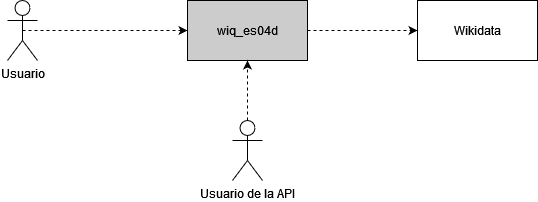

The diagram above was exported from draw.io. Its source (the exported page's mxGraphModel, read from the mxfile embedded in the PNG):
<mxGraphModel dx="1434" dy="782" grid="1" gridSize="10" guides="1" tooltips="1" connect="1" arrows="1" fold="1" page="1" pageScale="1" pageWidth="827" pageHeight="1169" math="0" shadow="0">
  <root>
    <mxCell id="0" />
    <mxCell id="1" parent="0" />
    <mxCell id="Z4VtpOPNo1Z3jxypoxi0-1" value="wiq_es04d" style="rounded=0;whiteSpace=wrap;html=1;fillColor=#CCCCCC;" parent="1" vertex="1">
      <mxGeometry x="330" y="350" width="120" height="60" as="geometry" />
    </mxCell>
    <mxCell id="Z4VtpOPNo1Z3jxypoxi0-4" style="edgeStyle=orthogonalEdgeStyle;rounded=0;orthogonalLoop=1;jettySize=auto;html=1;exitX=0.5;exitY=0.5;exitDx=0;exitDy=0;exitPerimeter=0;entryX=0;entryY=0.5;entryDx=0;entryDy=0;dashed=1;" parent="1" source="Z4VtpOPNo1Z3jxypoxi0-2" target="Z4VtpOPNo1Z3jxypoxi0-1" edge="1">
      <mxGeometry relative="1" as="geometry" />
    </mxCell>
    <mxCell id="Z4VtpOPNo1Z3jxypoxi0-2" value="Usuario" style="shape=umlActor;verticalLabelPosition=bottom;verticalAlign=top;html=1;outlineConnect=0;" parent="1" vertex="1">
      <mxGeometry x="150" y="350" width="30" height="60" as="geometry" />
    </mxCell>
    <mxCell id="Z4VtpOPNo1Z3jxypoxi0-5" value="Wikidata" style="rounded=0;whiteSpace=wrap;html=1;" parent="1" vertex="1">
      <mxGeometry x="560" y="350" width="120" height="60" as="geometry" />
    </mxCell>
    <mxCell id="Z4VtpOPNo1Z3jxypoxi0-6" value="" style="endArrow=classic;html=1;rounded=0;exitX=1;exitY=0.5;exitDx=0;exitDy=0;dashed=1;" parent="1" source="Z4VtpOPNo1Z3jxypoxi0-1" target="Z4VtpOPNo1Z3jxypoxi0-5" edge="1">
      <mxGeometry width="50" height="50" relative="1" as="geometry">
        <mxPoint x="390" y="420" as="sourcePoint" />
        <mxPoint x="440" y="370" as="targetPoint" />
      </mxGeometry>
    </mxCell>
    <mxCell id="tWJMmj7TGckYWESIiJag-2" style="edgeStyle=orthogonalEdgeStyle;rounded=0;orthogonalLoop=1;jettySize=auto;html=1;dashed=1;" parent="1" source="tWJMmj7TGckYWESIiJag-1" target="Z4VtpOPNo1Z3jxypoxi0-1" edge="1">
      <mxGeometry relative="1" as="geometry" />
    </mxCell>
    <mxCell id="tWJMmj7TGckYWESIiJag-1" value="&lt;div&gt;Usuario de la API&lt;/div&gt;" style="shape=umlActor;verticalLabelPosition=bottom;verticalAlign=top;html=1;outlineConnect=0;" parent="1" vertex="1">
      <mxGeometry x="375" y="470" width="30" height="60" as="geometry" />
    </mxCell>
  </root>
</mxGraphModel>